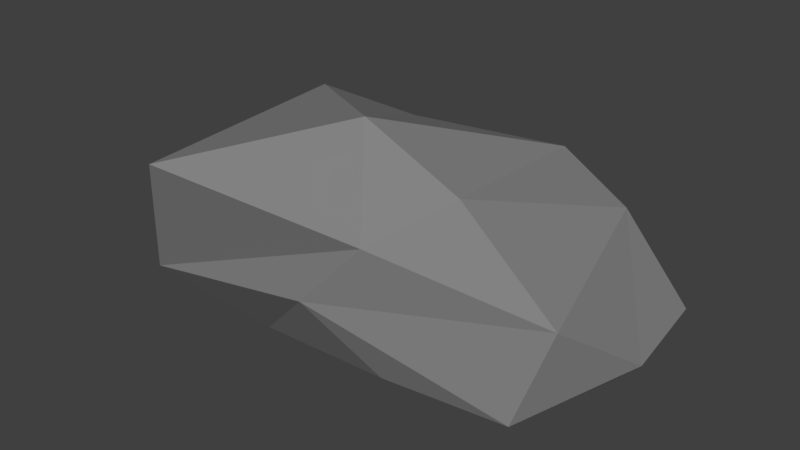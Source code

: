 # Source: Rock2.blend  (saved by Blender 2.78.0; exported with 4.5.12 LTS)
import bpy
from mathutils import Matrix  # noqa: F401  (used for matrix-valued properties, if any)

bpy.ops.wm.read_factory_settings(use_empty=True)
scene = bpy.context.scene
scene.name = 'Scene'

# ---- collections
col_collection_1 = bpy.data.collections.new('Collection 1'); scene.collection.children.link(col_collection_1)

# ---- materials (node trees are filled in below, after node groups)
mat_rock_dark = bpy.data.materials.new('rock.dark')
mat_rock_dark.alpha_threshold = 0.0
mat_rock_dark.use_transparent_shadow = False
mat_rock_dark.diffuse_color = (0.227, 0.227, 0.227, 1.0)
mat_rock_dark.roughness = 0.5
mat_rock_dark.specular_intensity = 0.05

# ---- material node trees

# ---- world
world_world = bpy.data.worlds.new('World'); scene.world = world_world
world_world.color = (0.05088, 0.05088, 0.05088)
world_world.use_sun_shadow = False
world_world.sun_shadow_jitter_overblur = 0.0
world_world.cycles.sampling_method = 'MANUAL'
world_world.cycles.sample_map_resolution = 2048
world_world.cycles.homogeneous_volume = True
world_world.light_settings.distance = 9.144

# ---- meshes
me_rock_07 = bpy.data.meshes.new('rock.07')
me_rock_07.from_pydata([(-0.0082, -0.01732, 0.1798), (0.1041, 0.1121, 0.105), (0.05219, -0.001241, 0.1373), (-0.1099, 0.05432, 0.1569), (-0.1249, -0.09194, 0.1406), (-0.1885, -0.02677, 0.08419), (0.01695, -0.05139, 0.1118), (0.1393, -0.02415, 0.08941), (-0.06938, 0.1051, 0.1284), (0.04058, 0.1352, 0.1238), (-0.1613, -0.06554, 0.04321), (-0.02853, -0.05991, 0.06195), (0.1617, 0.03992, 0.04373), (0.1221, -0.04244, 0.02703), (0.1512, 0.1188, 0.04313), (-0.02781, 0.1263, 0.05858), (-0.1521, 0.05137, 0.08684), (-0.09558, -0.02558, -0.001096), (0.02645, -0.04473, 0.01986), (-0.1189, 0.009169, 0.009522), (0.1282, 0.08058, -0.0005454)], [], [(6, 2, 0), (0, 2, 9), (2, 1, 9), (1, 7, 12), (8, 3, 0), (4, 10, 6), (10, 11, 6), (6, 11, 7), (2, 6, 7), (1, 12, 14), (8, 15, 16), (9, 15, 8), (17, 11, 10), (13, 20, 12), (7, 13, 12), (16, 3, 8), (16, 19, 5), (11, 17, 18), (19, 18, 17), (0, 4, 6), (0, 3, 4), (2, 7, 1), (0, 9, 8), (4, 3, 5), (7, 11, 13), (4, 5, 10), (11, 18, 13), (14, 9, 1), (14, 15, 9), (20, 15, 14), (16, 5, 3), (20, 14, 12), (18, 20, 13), (20, 19, 15), (15, 19, 16), (20, 18, 19), (17, 10, 19), (19, 10, 5)])
_uv = me_rock_07.uv_layers.new(name='color')
_uv.uv.foreach_set('vector', [0.1503, 0.819, 0.1816, 0.819, 0.1816, 0.8503, 0.1503, 0.819, 0.1816, 0.819, 0.1816, 0.8503, 0.1503, 0.819, 0.1816, 0.819, 0.1816, 0.8503, 0.1503, 0.819, 0.1816, 0.819, 0.1816, 0.8503, 0.1503, 0.819, 0.1816, 0.819, 0.1816, 0.8503, 0.1503, 0.819, 0.1816, 0.819, 0.1816, 0.8503, 0.1503, 0.819, 0.1816, 0.819, 0.1816, 0.8503, 0.1503, 0.819, 0.1816, 0.819, 0.1816, 0.8503, 0.1503, 0.819, 0.1816, 0.819, 0.1816, 0.8503, 0.1503, 0.819, 0.1816, 0.819, 0.1816, 0.8503, 0.1503, 0.819, 0.1816, 0.819, 0.1816, 0.8503, 0.1503, 0.819, 0.1816, 0.819, 0.1816, 0.8503, 0.1503, 0.819, 0.1816, 0.819, 0.1816, 0.8503, 0.1503, 0.819, 0.1816, 0.819, 0.1816, 0.8503, 0.1503, 0.819, 0.1816, 0.819, 0.1816, 0.8503, 0.1503, 0.819, 0.1816, 0.819, 0.1816, 0.8503, 0.1503, 0.819, 0.1816, 0.819, 0.1816, 0.8503, 0.1503, 0.819, 0.1816, 0.819, 0.1816, 0.8503, 0.1503, 0.819, 0.1816, 0.819, 0.1816, 0.8503, 0.1503, 0.819, 0.1816, 0.819, 0.1816, 0.8503, 0.1503, 0.819, 0.1816, 0.819, 0.1816, 0.8503, 0.1503, 0.819, 0.1816, 0.819, 0.1816, 0.8503, 0.1503, 0.819, 0.1816, 0.819, 0.1816, 0.8503, 0.1503, 0.819, 0.1816, 0.819, 0.1816, 0.8503, 0.1503, 0.819, 0.1816, 0.819, 0.1816, 0.8503, 0.1503, 0.819, 0.1816, 0.819, 0.1816, 0.8503, 0.1503, 0.819, 0.1816, 0.819, 0.1816, 0.8503, 0.1503, 0.819, 0.1816, 0.819, 0.1816, 0.8503, 0.1503, 0.819, 0.1816, 0.819, 0.1816, 0.8503, 0.1503, 0.819, 0.1816, 0.819, 0.1816, 0.8503, 0.1503, 0.819, 0.1816, 0.819, 0.1816, 0.8503, 0.1503, 0.819, 0.1816, 0.819, 0.1816, 0.8503, 0.1503, 0.819, 0.1816, 0.819, 0.1816, 0.8503, 0.1503, 0.819, 0.1816, 0.819, 0.1816, 0.8503, 0.1503, 0.819, 0.1816, 0.819, 0.1816, 0.8503, 0.1503, 0.819, 0.1816, 0.819, 0.1816, 0.8503, 0.1503, 0.819, 0.1816, 0.819, 0.1816, 0.8503, 0.1503, 0.819, 0.1816, 0.819, 0.1816, 0.8503])
me_rock_07.materials.append(mat_rock_dark)
me_rock_07.use_remesh_preserve_volume = False
me_rock_07.use_remesh_preserve_attributes = False
me_rock_07.use_mirror_vertex_groups = False
me_rock_07.update()

# ---- objects
ob_rock_07 = bpy.data.objects.new('rock.07', me_rock_07)

# ---- transforms, parenting, visibility, modifiers, constraints
ob_rock_07.location = (0.0, 0.0, 0.0)
ob_rock_07.lineart.crease_threshold = 0.0

# ---- collection membership
col_collection_1.objects.link(ob_rock_07)

# ---- scene / render settings (as saved in the file)
scene.frame_start = 1; scene.frame_end = 250; scene.frame_set(1)
scene.render.engine = 'BLENDER_EEVEE_NEXT'
scene.render.image_settings.compression = 25
scene.render.resolution_x = 1280
scene.render.resolution_y = 720
scene.render.fps = 25
scene.render.dither_intensity = 0.0
scene.render.use_stamp_lens = True
scene.cycles.use_denoising = False
scene.cycles.samples = 128
scene.cycles.sampling_pattern = 'TABULATED_SOBOL'
scene.cycles.light_sampling_threshold = 0.0
scene.cycles.use_adaptive_sampling = False
scene.cycles.use_light_tree = False
scene.cycles.blur_glossy = 0.0
scene.cycles.sample_clamp_indirect = 0.0
scene.view_settings.view_transform = 'Standard'
bpy.context.view_layer.update()

# ---- added for rendering (the .blend has no active camera and no usable light): camera, sun
cam_auto = bpy.data.cameras.new('AutoCamera')
cam_auto.lens = 50.0
cam_auto.sensor_width = 36.0
cam_auto.clip_end = 1000.0
ob_auto_camera = bpy.data.objects.new('AutoCamera', cam_auto)
scene.collection.objects.link(ob_auto_camera)
ob_auto_camera.location = (0.407507, -0.483447, 0.426096)
ob_auto_camera.rotation_euler = (1.09748, -7.21219e-08, 0.694738)
scene.camera = ob_auto_camera
light_auto_sun = bpy.data.lights.new('AutoSun', 'SUN')
light_auto_sun.energy = 3.0
light_auto_sun.angle = 0.0523599
ob_auto_sun = bpy.data.objects.new('AutoSun', light_auto_sun)
scene.collection.objects.link(ob_auto_sun)
ob_auto_sun.rotation_euler = (0.872665, 0.174533, 0.523599)
bpy.context.view_layer.update()
